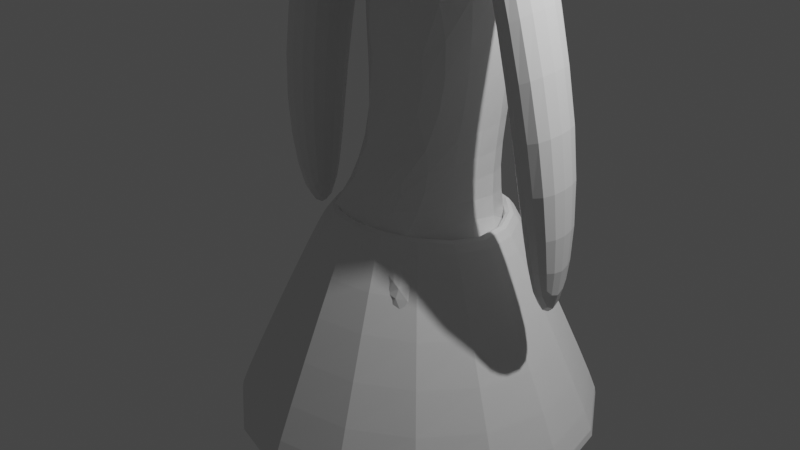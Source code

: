 # Source: untitled.blend  (saved by Blender 2.83.20; exported with 4.5.12 LTS)
import bpy
from mathutils import Matrix  # noqa: F401  (used for matrix-valued properties, if any)

bpy.ops.wm.read_factory_settings(use_empty=True)
scene = bpy.context.scene
scene.name = 'Scene'

# ---- collections
col_collection = bpy.data.collections.new('Collection'); scene.collection.children.link(col_collection)

# ---- materials (node trees are filled in below, after node groups)
mat_material = bpy.data.materials.new('Material')
mat_material.alpha_threshold = 0.0
mat_material.use_transparent_shadow = False
mat_material.line_color = (0.0, 0.0, 0.0, 1.0)

# ---- material node trees
mat_material.use_nodes = True; mat_material.node_tree.nodes.clear()
_N = mat_material.node_tree.nodes; _L = mat_material.node_tree.links
n0 = _N.new('ShaderNodeOutputMaterial'); n0.name = 'Material Output'; n0.location = (300, 300)
n1 = _N.new('ShaderNodeBsdfPrincipled'); n1.name = 'Principled BSDF'; n1.location = (10, 300)
n1.distribution = 'GGX'
n1.subsurface_method = 'BURLEY'
n1.inputs[2].default_value = 0.4
n1.inputs[3].default_value = 1.45
n1.inputs[27].default_value = (0.0, 0.0, 0.0, 1.0)
n1.inputs[28].default_value = 1.0
_L.new(n1.outputs[0], n0.inputs[0])
n0.is_active_output = True

# ---- world
world_world = bpy.data.worlds.new('World'); scene.world = world_world
world_world.use_nodes = True; world_world.node_tree.nodes.clear()
_N = world_world.node_tree.nodes; _L = world_world.node_tree.links
n0 = _N.new('ShaderNodeOutputWorld'); n0.name = 'World Output'; n0.location = (300, 300)
n1 = _N.new('ShaderNodeBackground'); n1.name = 'Background'; n1.location = (10, 300)
n1.inputs[0].default_value = (0.05088, 0.05088, 0.05088, 1.0)
_L.new(n1.outputs[0], n0.inputs[0])
n0.is_active_output = True
world_world.color = (0.05088, 0.05088, 0.05088)
world_world.use_sun_shadow = False
world_world.sun_shadow_jitter_overblur = 0.0

# ---- cameras
cam_camera = bpy.data.cameras.new('Camera')
cam_camera.clip_end = 100.0
cam_camera.ortho_scale = 7.314

# ---- lights
light_light = bpy.data.lights.new('Light', 'POINT')
light_light.transmission_factor = 0.0
light_light.energy = 1000.0
light_light.shadow_soft_size = 0.1
light_light.shadow_maximum_resolution = 0.006
light_light.use_absolute_resolution = True

# ---- meshes
me_cube = bpy.data.meshes.new('Cube')
me_cube.from_pydata([(0.6354, 1.0, 1.0), (1.416, -0.4945, -1.614), (0.6354, -0.3551, 1.0), (0.3299, -0.1571, -2.301), (-0.6354, 1.0, 1.0), (0.3299, 0.6626, -2.301), (-0.6354, -0.3551, 1.0), (1.416, 1.0, -1.614), (0.2179, -0.3371, -1.384), (0.6354, -0.7689, 0.4367), (-0.6354, -0.7744, 0.3629), (-0.007831, -0.6683, -1.292), (0.6354, 1.0, 0.1989), (-0.6364, 0.9991, 0.1496), (1.0, 1.0, -0.3131), (0.2602, 0.2973, -1.38), (1.0, -1.0, -0.3131), (-0.25, 0.2844, -1.377), (-1.0, 1.0, -0.3131), (-1.0, -0.7207, -0.3131), (-0.2876, 0.6626, -2.301), (-1.487, 1.0, -1.614), (-1.487, -0.4945, -1.614), (-0.2876, -0.1571, -2.301), (-1.181, -0.6049, -1.005), (1.233, -0.745, -0.9677), (-1.265, 0.7839, -7.745), (1.568, 0.3632, -4.078), (0.9905, 0.4465, -4.765), (-1.334, 0.2653, -4.078), (-1.334, 1.062, -4.078), (-0.7014, 0.2653, -4.765), (0.9905, 0.9789, -4.765), (1.568, 1.062, -4.078), (-0.7014, 1.062, -4.765), (-0.6212, 0.2653, -8.255), (-1.254, 0.2653, -8.329), (-1.254, 0.7396, -8.329), (1.648, 0.3632, -8.329), (1.071, 0.3632, -8.255), (1.071, 0.7396, -8.255), (1.648, 0.7396, -8.329), (-0.6212, 0.7396, -8.255), (-0.6336, 0.7895, -7.714), (1.058, 0.7897, -7.712), (1.637, 0.7833, -7.754), (-0.6337, 1.663, -8.034), (-1.265, 1.657, -8.064), (-1.254, 1.613, -8.403), (1.071, 1.613, -8.328), (1.648, 1.613, -8.403), (-0.6213, 1.613, -8.328), (1.058, 1.663, -8.032), (1.637, 1.657, -8.074), (-0.6338, 2.035, -8.065), (-1.266, 2.03, -8.096), (-1.254, 1.985, -8.434), (1.071, 1.985, -8.359), (1.648, 1.985, -8.434), (-0.6214, 1.985, -8.359), (1.058, 2.035, -8.063), (1.637, 2.029, -8.105), (0.872, -0.2873, 3.205), (-0.8719, -0.2865, 3.205), (0.9241, 0.4672, 3.188), (-0.9241, 0.465, 3.188), (1.128, -0.4235, 3.727), (-1.13, -0.4194, 3.734), (1.064, 0.4255, 3.715), (-1.076, 0.4179, 3.751), (0.05113, 0.4013, -1.277), (0.1677, 0.6329, -0.9454), (0.15, 0.409, -1.165), (-0.1427, 0.6333, -0.9454), (-0.01908, 0.4013, -1.277), (-0.124, 0.4106, -1.164), (0.7729, -0.3551, 2.719), (-0.7729, -0.3551, 2.719), (0.7729, 1.0, 2.719), (-0.7729, 1.0, 2.719), (1.174, -0.5834, 3.851), (0.8277, -0.3866, 3.087), (-0.8278, -0.3866, 3.087), (-1.175, -0.5765, 3.852), (0.88, 0.6026, 3.071), (-0.88, 0.6009, 3.071), (1.106, 0.542, 3.828), (-1.12, 0.5336, 3.868), (1.934, -0.419, 1.409), (1.271, -0.2828, 1.385), (-1.266, -0.282, 1.432), (-1.935, -0.4148, 1.381), (1.311, 0.4717, 1.311), (-1.298, 0.4695, 1.353), (1.858, 0.4301, 1.479), (-1.901, 0.4224, 1.462), (1.871, -0.1953, -0.3652), (1.522, -0.1235, -0.3778), (-1.329, -0.1195, -0.3486), (-1.674, -0.1879, -0.3746), (1.543, 0.2744, -0.4171), (-1.346, 0.2674, -0.3891), (1.831, 0.2524, -0.3283), (-1.656, 0.2432, -0.3328), (-0.0238, -0.9302, 0.1719), (-0.01619, -0.8091, -0.2781), (0.4845, -0.971, -0.2728), (-0.472, -0.9437, -0.2789), (-0.005171, -0.5326, -0.9295), (0.6117, -0.824, -1.222), (-0.21, -0.9984, -0.4407), (-0.5083, -0.8736, -0.9945), (-0.09908, -0.819, -0.9279), (0.1608, -0.9909, -0.4519), (0.1039, -0.8203, -0.9314), (-0.6334, 0.9963, 0.1472), (1.225, -0.3075, 4.21), (0.7192, -0.6078, 4.22), (0.975, -0.6045, 4.181), (1.192, -0.591, 3.966), (-0.7365, -0.6078, 4.22), (-1.229, -0.3057, 4.22), (-1.192, -0.5863, 3.967), (0.712, 0.8818, 4.179), (1.213, 0.585, 4.179), (1.155, 0.7056, 3.99), (1.135, 0.9037, 3.922), (-1.227, 0.5704, 4.22), (-0.7431, 0.8754, 4.21), (-1.152, 0.894, 3.975), (-1.171, 0.6987, 4.039), (-0.5186, 0.1288, 4.205), (-0.02583, -0.173, 4.205), (0.4724, 0.1319, 4.194), (-0.02766, 0.4292, 4.195), (-0.02155, 0.4392, 4.765), (-0.8113, 0.1387, 4.776), (-0.01972, -0.163, 4.776), (0.4785, 0.1419, 4.765), (-1.075, 0.4605, 5.991), (-1.566, 0.1601, 6.002), (-1.073, -0.1416, 6.002), (-0.5748, 0.1633, 5.991), (-0.4468, 0.6247, 7.741), (-0.6084, 0.1903, 8.432), (-0.4314, -0.246, 7.742), (-0.2674, 0.1948, 7.041), (1.036, 1.423, 6.467), (1.453, 0.9884, 7.043), (1.047, 0.552, 6.456), (0.6248, 0.9929, 5.873)], [], [(17, 115, 13, 73, 75), (108, 114, 105), (17, 75, 74, 11), (19, 10, 13, 18), (21, 20, 34, 30), (73, 13, 71), (14, 12, 9, 16), (72, 71, 12, 15), (14, 16, 25, 7), (25, 109, 1), (3, 5, 32, 28), (19, 18, 21, 24), (15, 14, 7, 5), (111, 110, 19), (11, 111, 23), (18, 17, 20, 21), (30, 34, 43, 26), (22, 111, 24), (28, 32, 44, 39), (7, 25, 1), (24, 21, 22), (23, 22, 29, 31), (1, 3, 28, 27), (5, 7, 33, 32), (20, 23, 31, 34), (22, 21, 30, 29), (7, 1, 27, 33), (10, 9, 2), (9, 12, 0, 2), (10, 6, 4, 13), (39, 40, 41, 38), (42, 35, 36, 37), (32, 33, 45, 44), (27, 28, 39, 38), (31, 29, 36, 35), (29, 30, 26, 36), (33, 27, 38, 45), (34, 31, 35, 43), (50, 49, 57, 58), (36, 26, 37), (41, 40, 49, 50), (43, 35, 42), (42, 37, 48, 51), (45, 38, 41), (39, 44, 40), (49, 52, 60, 57), (45, 41, 50, 53), (43, 42, 51, 46), (40, 44, 52, 49), (26, 43, 46, 47), (37, 26, 47, 48), (44, 45, 53, 52), (55, 54, 59, 56), (60, 61, 58, 57), (47, 46, 54, 55), (52, 53, 61, 60), (46, 51, 59, 54), (51, 48, 56, 59), (48, 47, 55, 56), (53, 50, 58, 61), (6, 76, 77), (4, 6, 77, 79), (2, 0, 78, 76), (85, 87, 130, 129, 79), (67, 69, 95, 91), (66, 62, 89, 88), (123, 128, 134), (0, 4, 78), (79, 78, 4), (17, 11, 23, 20), (15, 12, 14), (70, 71, 72), (73, 74, 75), (70, 74, 73), (11, 74, 70, 8), (82, 81, 80), (81, 77, 76), (84, 81, 76, 78), (82, 85, 79, 77), (133, 116, 124), (119, 118, 83, 80), (129, 128, 123, 126, 78, 79), (86, 84, 78, 126, 125), (62, 66, 80, 81), (67, 63, 82, 83), (64, 62, 81, 84), (63, 65, 85, 82), (66, 68, 86, 80), (65, 69, 87, 85), (68, 64, 84, 86), (69, 67, 83, 87), (94, 88, 96, 102), (92, 94, 102, 100), (69, 65, 93, 95), (65, 63, 90, 93), (63, 67, 91, 90), (64, 68, 94, 92), (68, 66, 88, 94), (62, 64, 92, 89), (97, 100, 102, 96), (101, 98, 99, 103), (89, 92, 100, 97), (88, 89, 97, 96), (91, 95, 103, 99), (95, 93, 101, 103), (93, 90, 98, 101), (90, 91, 99, 98), (110, 105, 107), (10, 104, 9), (107, 105, 104), (105, 106, 104), (19, 107, 10), (8, 109, 11), (11, 108, 112), (113, 16, 106), (19, 24, 111), (110, 111, 112), (109, 113, 114), (1, 109, 3), (105, 110, 112), (105, 113, 106), (8, 15, 5, 3), (16, 109, 25), (19, 110, 107), (16, 113, 109), (73, 71, 70), (112, 108, 105), (105, 114, 113), (11, 114, 108), (112, 111, 11), (23, 111, 22), (3, 109, 8), (8, 70, 72, 15), (104, 106, 9), (106, 16, 9), (104, 10, 107), (2, 6, 10), (76, 6, 2), (77, 81, 82), (80, 83, 82), (131, 127, 121), (11, 109, 114), (12, 13, 4, 0), (13, 115, 17, 18), (71, 13, 12), (83, 118, 117, 120, 122), (80, 86, 125, 124, 116, 119), (87, 83, 122, 121, 127, 130), (116, 117, 118, 119), (120, 121, 122), (123, 124, 125, 126), (127, 128, 129, 130), (131, 132, 137, 136), (131, 121, 120, 132), (123, 134, 133, 124), (132, 117, 116, 133), (127, 131, 134, 128), (120, 117, 132), (137, 138, 142, 141), (132, 133, 138, 137), (134, 131, 136, 135), (133, 134, 135, 138), (142, 139, 143, 146), (135, 136, 140, 139), (138, 135, 139, 142), (136, 137, 141, 140), (145, 146, 150, 149), (140, 141, 145, 144), (141, 142, 146, 145), (139, 140, 144, 143), (148, 149, 150, 147), (143, 144, 148, 147), (146, 143, 147, 150), (144, 145, 149, 148)])
_uv = me_cube.uv_layers.new(name='UVMap')
_uv.uv.foreach_set('vector', [0.3768, 0.3341, 0.5186, 0.2504, 0.5185, 0.2506, 0.3956, 0.3343, 0.3756, 0.3436, 0.4253, 0.878, 0.4254, 0.8513, 0.4981, 0.879, 0.2109, 0.5, 0.2192, 0.5, 0.2235, 0.5437, 0.2109, 0.75, 0.4758, 0.0, 0.5447, 0.0, 0.5183, 0.25, 0.4609, 0.25, 0.4609, 0.25, 0.375, 0.3359, 0.375, 0.3359, 0.4609, 0.25, 0.3956, 0.3343, 0.5185, 0.2506, 0.3958, 0.4201, 0.4609, 0.5, 0.5249, 0.5, 0.5496, 0.75, 0.4759, 0.75, 0.375, 0.4096, 0.3958, 0.4201, 0.5249, 0.5, 0.375, 0.4141, 0.4609, 0.5, 0.4759, 0.75, 0.4759, 0.75, 0.4609, 0.5, 0.4776, 0.75, 0.4279, 0.7916, 0.4776, 0.75, 0.2891, 0.75, 0.2891, 0.5, 0.2891, 0.5, 0.2891, 0.75, 0.4758, 0.0, 0.4609, 0.25, 0.4609, 0.25, 0.4758, 0.0, 0.375, 0.4141, 0.4609, 0.5, 0.4609, 0.5, 0.375, 0.4141, 0.4414, 0.9707, 0.4527, 0.9463, 0.4758, 1.0, 0.375, 0.9141, 0.4217, 0.9539, 0.375, 0.9141, 0.4609, 0.25, 0.375, 0.3359, 0.375, 0.3359, 0.4609, 0.25, 0.4609, 0.25, 0.375, 0.3359, 0.375, 0.3359, 0.4609, 0.25, 0.4758, 1.0, 0.4217, 0.9539, 0.4758, 1.0, 0.2891, 0.75, 0.2891, 0.5, 0.2891, 0.5, 0.2891, 0.75, 0.4609, 0.5, 0.4759, 0.75, 0.4759, 0.75, 0.4758, 0.0, 0.4609, 0.25, 0.4758, 0.0, 0.375, 0.9141, 0.4758, 1.0, 0.4758, 1.0, 0.375, 0.9141, 0.4776, 0.75, 0.375, 0.8359, 0.375, 0.8359, 0.4776, 0.75, 0.375, 0.4141, 0.4609, 0.5, 0.4609, 0.5, 0.375, 0.4141, 0.2109, 0.5, 0.2109, 0.75, 0.2109, 0.75, 0.2109, 0.5, 0.4758, 0.0, 0.4609, 0.25, 0.4609, 0.25, 0.4758, 0.0, 0.4609, 0.5, 0.4759, 0.75, 0.4759, 0.75, 0.4609, 0.5, 0.5902, 1.0, 0.5968, 0.75, 0.625, 0.75, 0.5957, 0.75, 0.5249, 0.5, 0.625, 0.5, 0.625, 0.75, 0.5902, 0.0, 0.625, 0.0, 0.625, 0.25, 0.5194, 0.25, 0.2891, 0.75, 0.2891, 0.5, 0.4609, 0.5, 0.4759, 0.75, 0.2109, 0.5, 0.2109, 0.75, 0.125, 0.75, 0.125, 0.5, 0.375, 0.4141, 0.4609, 0.5, 0.4609, 0.5, 0.375, 0.4141, 0.4776, 0.75, 0.375, 0.8359, 0.375, 0.8359, 0.4776, 0.75, 0.375, 0.9141, 0.4758, 1.0, 0.4758, 1.0, 0.375, 0.9141, 0.4758, 0.0, 0.4609, 0.25, 0.4609, 0.25, 0.4758, 0.0, 0.4609, 0.5, 0.4759, 0.75, 0.4759, 0.75, 0.4609, 0.5, 0.2109, 0.5, 0.2109, 0.75, 0.2109, 0.75, 0.2109, 0.5, 0.4609, 0.5, 0.2891, 0.5, 0.2891, 0.5, 0.4609, 0.5, 0.4758, 0.0, 0.4609, 0.25, 0.4609, 0.25, 0.4609, 0.5, 0.2891, 0.5, 0.2891, 0.5, 0.4609, 0.5, 0.2109, 0.5, 0.2109, 0.75, 0.2109, 0.5, 0.2109, 0.5, 0.125, 0.5, 0.125, 0.5, 0.2109, 0.5, 0.4609, 0.5, 0.4759, 0.75, 0.4609, 0.5, 0.2891, 0.75, 0.2891, 0.5, 0.2891, 0.5, 0.2891, 0.5, 0.2891, 0.5, 0.2891, 0.5, 0.2891, 0.5, 0.4609, 0.5, 0.4609, 0.5, 0.4609, 0.5, 0.4609, 0.5, 0.2109, 0.5, 0.2109, 0.5, 0.2109, 0.5, 0.2109, 0.5, 0.2891, 0.5, 0.2891, 0.5, 0.2891, 0.5, 0.2891, 0.5, 0.4609, 0.25, 0.375, 0.3359, 0.375, 0.3359, 0.4609, 0.25, 0.4609, 0.25, 0.4609, 0.25, 0.4609, 0.25, 0.4609, 0.25, 0.375, 0.4141, 0.4609, 0.5, 0.4609, 0.5, 0.375, 0.4141, 0.4609, 0.25, 0.375, 0.3359, 0.375, 0.3359, 0.4609, 0.25, 0.375, 0.4141, 0.4609, 0.5, 0.4609, 0.5, 0.375, 0.4141, 0.4609, 0.25, 0.375, 0.3359, 0.375, 0.3359, 0.4609, 0.25, 0.375, 0.4141, 0.4609, 0.5, 0.4609, 0.5, 0.375, 0.4141, 0.2109, 0.5, 0.2109, 0.5, 0.2109, 0.5, 0.2109, 0.5, 0.2109, 0.5, 0.125, 0.5, 0.125, 0.5, 0.2109, 0.5, 0.4609, 0.25, 0.4609, 0.25, 0.4609, 0.25, 0.4609, 0.25, 0.4609, 0.5, 0.4609, 0.5, 0.4609, 0.5, 0.4609, 0.5, 0.625, 1.0, 0.625, 0.75, 0.625, 1.0, 0.625, 0.25, 0.625, 0.0, 0.625, 0.0, 0.625, 0.25, 0.625, 0.75, 0.625, 0.5, 0.625, 0.5, 0.625, 0.75, 0.625, 0.1834, 0.625, 0.186, 0.625, 0.2171, 0.625, 0.25, 0.625, 0.25, 0.625, 0.01893, 0.625, 0.1636, 0.625, 0.1636, 0.625, 0.01893, 0.625, 0.732, 0.625, 0.7238, 0.625, 0.7238, 0.625, 0.732, 0.6764, 0.5007, 0.8255, 0.5027, 0.7521, 0.5765, 0.625, 0.5, 0.625, 0.25, 0.625, 0.5, 0.0, 0.0, 0.625, 0.5, 0.625, 0.25, 0.2109, 0.5305, 0.2109, 0.75, 0.2109, 0.75, 0.2109, 0.5, 0.375, 0.4141, 0.5249, 0.5, 0.4609, 0.5, 0.2824, 0.5437, 0.2823, 0.5, 0.2846, 0.5, 0.3956, 0.3343, 0.375, 0.3485, 0.376, 0.3477, 0.2824, 0.5437, 0.2235, 0.5437, 0.2234, 0.5, 0.2241, 0.75, 0.2235, 0.5437, 0.2824, 0.5437, 0.2828, 0.75, 0.625, 0.004957, 0.625, 0.745, 0.625, 0.7561, 0.625, 0.745, 0.625, 0.0, 0.625, 0.75, 0.625, 0.5665, 0.625, 0.745, 0.625, 0.75, 0.625, 0.5, 0.625, 0.004957, 0.625, 0.1834, 0.625, 0.25, 0.625, 0.0, 0.7012, 0.626, 0.6251, 0.6997, 0.6254, 0.5501, 0.625, 0.7542, 0.625, 0.6701, 0.625, -0.00487, 0.625, 0.7561, 0.731, 0.4182, 0.766, 0.441, 0.4408, 0.2631, 0.3103, 0.191, 0.2151, 0.1349, 0.0, 0.0, 0.625, 0.5639, 0.625, 0.5665, 0.625, 0.5, 0.625, 0.5, 0.625, 0.5333, 0.625, 0.7238, 0.625, 0.732, 0.625, 0.7561, 0.625, 0.745, 0.625, 0.01893, 0.625, 0.02634, 0.625, 0.004957, 0.625, -0.00487, 0.625, 0.5885, 0.625, 0.7238, 0.625, 0.745, 0.625, 0.5665, 0.625, 0.02634, 0.625, 0.1613, 0.625, 0.1834, 0.625, 0.004957, 0.625, 0.732, 0.625, 0.5862, 0.625, 0.5639, 0.625, 0.7561, 0.625, 0.1613, 0.625, 0.1636, 0.625, 0.186, 0.625, 0.1834, 0.625, 0.5862, 0.625, 0.5885, 0.625, 0.5665, 0.625, 0.5639, 0.625, 0.1636, 0.625, 0.01893, 0.625, -0.00487, 0.625, 0.186, 0.625, 0.5862, 0.625, 0.732, 0.625, 0.732, 0.625, 0.5862, 0.625, 0.5885, 0.625, 0.5862, 0.625, 0.5862, 0.625, 0.5885, 0.625, 0.1636, 0.625, 0.1613, 0.625, 0.1613, 0.625, 0.1636, 0.625, 0.1613, 0.625, 0.02634, 0.625, 0.02634, 0.625, 0.1613, 0.625, 0.02634, 0.625, 0.01893, 0.625, 0.01893, 0.625, 0.02634, 0.625, 0.5885, 0.625, 0.5862, 0.625, 0.5862, 0.625, 0.5885, 0.625, 0.5862, 0.625, 0.732, 0.625, 0.732, 0.625, 0.5862, 0.625, 0.7238, 0.625, 0.5885, 0.625, 0.5885, 0.625, 0.7238, 0.625, 0.7238, 0.625, 0.5885, 0.625, 0.5862, 0.625, 0.732, 0.625, 0.1613, 0.625, 0.02634, 0.625, 0.01893, 0.625, 0.1636, 0.625, 0.7238, 0.625, 0.5885, 0.625, 0.5885, 0.625, 0.7238, 0.625, 0.732, 0.625, 0.7238, 0.625, 0.7238, 0.625, 0.732, 0.625, 0.01893, 0.625, 0.1636, 0.625, 0.1636, 0.625, 0.01893, 0.625, 0.1636, 0.625, 0.1613, 0.625, 0.1613, 0.625, 0.1636, 0.625, 0.1613, 0.625, 0.02634, 0.625, 0.02634, 0.625, 0.1613, 0.625, 0.02634, 0.625, 0.01893, 0.625, 0.01893, 0.625, 0.02634, 0.4527, 0.9463, 0.4981, 0.879, 0.4966, 0.9719, 0.5902, 1.0, 0.5484, 0.8797, 0.5968, 0.75, 0.4966, 0.9719, 0.4981, 0.879, 0.5484, 0.8797, 0.4981, 0.879, 0.5015, 0.7765, 0.5484, 0.8797, 0.4758, 1.0, 0.4966, 0.9719, 0.5447, 1.0, 0.375, 0.8422, 0.4061, 0.826, 0.375, 0.8773, 0.375, 0.8773, 0.4253, 0.878, 0.4252, 0.8999, 0.4533, 0.8015, 0.4776, 0.75, 0.4998, 0.7774, 0.4758, 1.0, 0.4393, 0.9689, 0.4414, 0.9707, 0.4527, 0.9463, 0.4132, 0.9183, 0.4252, 0.8999, 0.4061, 0.826, 0.435, 0.8114, 0.4254, 0.8513, 0.4776, 0.75, 0.4197, 0.7984, 0.375, 0.8359, 0.4981, 0.879, 0.4527, 0.9463, 0.4252, 0.8999, 0.4981, 0.879, 0.4533, 0.8015, 0.4998, 0.7774, 0.2891, 0.7283, 0.2891, 0.5, 0.2891, 0.5, 0.2891, 0.75, 0.4776, 0.75, 0.4477, 0.775, 0.4776, 0.75, 0.4758, 1.0, 0.4527, 0.9463, 0.4966, 0.9719, 0.4776, 0.75, 0.4533, 0.8015, 0.4399, 0.7815, 0.2234, 0.5, 0.2823, 0.5, 0.2824, 0.5437, 0.4252, 0.8999, 0.4253, 0.878, 0.4981, 0.879, 0.4981, 0.879, 0.4254, 0.8513, 0.4533, 0.8015, 0.375, 0.8773, 0.4254, 0.8513, 0.4253, 0.878, 0.4252, 0.8999, 0.4063, 0.9191, 0.375, 0.8773, 0.375, 0.9141, 0.4217, 0.9539, 0.4758, 1.0, 0.375, 0.8359, 0.4197, 0.7984, 0.375, 0.8359, 0.2828, 0.75, 0.2824, 0.5437, 0.2846, 0.5, 0.2891, 0.5, 0.5484, 0.8797, 0.5015, 0.7765, 0.5525, 0.75, 0.4987, 0.7761, 0.4776, 0.75, 0.5525, 0.75, 0.5484, 0.8797, 0.5447, 1.0, 0.4966, 0.9719, 0.625, 0.75, 0.625, 1.0, 0.5902, 1.0, 0.625, 0.75, 0.625, 1.0, 0.625, 0.75, 0.625, 0.0, 0.625, 0.745, 0.625, 0.004957, 0.625, 0.7561, 0.625, -0.00487, 0.625, 0.004957, 0.8023, 0.6269, 0.875, 0.5538, 0.875, 0.6997, 0.375, 0.8773, 0.4061, 0.826, 0.4254, 0.8513, 0.5249, 0.5, 0.5194, 0.25, 0.625, 0.25, 0.625, 0.5, 0.5183, 0.25, 0.5186, 0.2504, 0.3768, 0.3341, 0.4609, 0.25, 0.3958, 0.4201, 0.5185, 0.2506, 0.5249, 0.5, 0.625, -0.00487, 0.625, 0.6701, 0.625, 0.5944, 0.625, 0.1503, 0.625, -0.003356, 0.625, 0.7561, 0.625, 0.5639, 0.625, 0.5333, 0.625, 0.5501, 0.625, 0.6997, 0.625, 0.7542, 0.625, 0.186, 0.625, -0.00487, 0.625, -0.003356, 0.625, 0.051, 0.625, 0.1989, 0.625, 0.2171, 0.6251, 0.6997, 0.6634, 0.7128, 0.6444, 0.7312, 0.629, 0.7461, 0.8249, 0.75, 0.8612, 0.7362, 0.8708, 0.7458, 0.6764, 0.5007, 0.6388, 0.5134, 0.6373, 0.5118, 0.6325, 0.5001, 0.875, 0.5538, 0.8394, 0.5391, 0.8701, 0.5083, 0.875, 0.5324, 0.8023, 0.6269, 0.7522, 0.6771, 0.7522, 0.6771, 0.8023, 0.6269, 0.8023, 0.6269, 0.875, 0.6997, 0.8249, 0.75, 0.7522, 0.6771, 0.6764, 0.5007, 0.7521, 0.5765, 0.7012, 0.626, 0.6254, 0.5501, 0.7522, 0.6771, 0.6769, 0.75, 0.6251, 0.6997, 0.7012, 0.626, 0.875, 0.5538, 0.8023, 0.6269, 0.7521, 0.5765, 0.8255, 0.5027, 0.8249, 0.75, 0.6769, 0.75, 0.7522, 0.6771, 0.7522, 0.6771, 0.7012, 0.626, 0.7012, 0.626, 0.7522, 0.6771, 0.7522, 0.6771, 0.7012, 0.626, 0.7012, 0.626, 0.7522, 0.6771, 0.7521, 0.5765, 0.8023, 0.6269, 0.8023, 0.6269, 0.7521, 0.5765, 0.7012, 0.626, 0.7521, 0.5765, 0.7521, 0.5765, 0.7012, 0.626, 0.7012, 0.626, 0.7521, 0.5765, 0.7521, 0.5765, 0.7012, 0.626, 0.7521, 0.5765, 0.8023, 0.6269, 0.8023, 0.6269, 0.7521, 0.5765, 0.7012, 0.626, 0.7521, 0.5765, 0.7521, 0.5765, 0.7012, 0.626, 0.8023, 0.6269, 0.7522, 0.6771, 0.7522, 0.6771, 0.8023, 0.6269, 0.7522, 0.6771, 0.7012, 0.626, 0.7012, 0.626, 0.7522, 0.6771, 0.8023, 0.6269, 0.7522, 0.6771, 0.7522, 0.6771, 0.8023, 0.6269, 0.7522, 0.6771, 0.7012, 0.626, 0.7012, 0.626, 0.7522, 0.6771, 0.7521, 0.5765, 0.8023, 0.6269, 0.8023, 0.6269, 0.7521, 0.5765, 0.8023, 0.6269, 0.7522, 0.6771, 0.7012, 0.626, 0.7521, 0.5765, 0.7521, 0.5765, 0.8023, 0.6269, 0.8023, 0.6269, 0.7521, 0.5765, 0.7012, 0.626, 0.7521, 0.5765, 0.7521, 0.5765, 0.7012, 0.626, 0.8023, 0.6269, 0.7522, 0.6771, 0.7522, 0.6771, 0.8023, 0.6269])
me_cube.materials.append(mat_material)
me_cube.use_remesh_preserve_volume = False
me_cube.use_remesh_preserve_attributes = False
me_cube.use_mirror_vertex_groups = False
me_cube.update()
me_torus = bpy.data.meshes.new('Torus')
me_torus.from_pydata([(1.442, 0.0, 0.0), (1.182, 0.0, 0.26), (0.9223, 0.0, 3.184e-17), (1.359e-07, 1.8, 0.0), (1.163e-07, 1.54, 0.26), (9.664e-08, 1.28, 3.184e-17), (-1.578, 1.574e-07, 0.0), (-1.318, 1.346e-07, 0.26), (-1.058, 1.119e-07, 3.184e-17), (1.359e-07, -1.488, 0.3207), (1.163e-07, -1.228, 0.5807), (9.664e-08, -0.9685, 0.3207), (3.017, -2.723e-08, -1.947), (2.909, 1.332e-08, -1.986), (3.166e-09, 2.909, -1.986), (1.74e-07, 3.017, -1.947), (-2.909, 1.059e-07, -1.986), (-3.017, 2.365e-07, -1.947), (-2.98e-08, -2.909, -1.986), (1.74e-07, -3.017, -1.947)], [], [(0, 3, 4, 1), (1, 4, 5, 2), (12, 15, 3, 0), (19, 12, 0, 9), (3, 6, 7, 4), (4, 7, 8, 5), (15, 17, 6, 3), (8, 11, 18, 16), (6, 9, 10, 7), (7, 10, 11, 8), (17, 19, 9, 6), (9, 0, 1, 10), (10, 1, 2, 11), (2, 5, 14, 13), (5, 8, 16, 14), (13, 14, 15, 12), (14, 16, 17, 15), (16, 18, 19, 17), (12, 19, 18, 13), (11, 2, 13, 18)])
_uv = me_torus.uv_layers.new(name='UVMap')
_uv.uv.foreach_set('vector', [0.5, 0.5, 0.75, 0.5, 0.75, 0.75, 0.5, 0.75, 0.5, 0.75, 0.75, 0.75, 0.75, 1.0, 0.5, 1.0, 0.5, 0.3176, 0.75, 0.3176, 0.75, 0.5, 0.5, 0.5, 0.25, 0.3176, 0.5, 0.3176, 0.5, 0.5, 0.25, 0.5, 0.75, 0.5, 1.0, 0.5, 1.0, 0.75, 0.75, 0.75, 0.75, 0.75, 1.0, 0.75, 1.0, 1.0, 0.75, 1.0, 0.75, 0.3176, 1.0, 0.3176, 1.0, 0.5, 0.75, 0.5, 0.0, 0.0, 0.25, 0.0, 0.25, 0.186, 0.0, 0.186, 0.0, 0.5, 0.25, 0.5, 0.25, 0.75, 0.0, 0.75, 0.0, 0.75, 0.25, 0.75, 0.25, 1.0, 0.0, 1.0, 0.0, 0.3176, 0.25, 0.3176, 0.25, 0.5, 0.0, 0.5, 0.25, 0.5, 0.5, 0.5, 0.5, 0.75, 0.25, 0.75, 0.25, 0.75, 0.5, 0.75, 0.5, 1.0, 0.25, 1.0, 0.5, 0.0, 0.75, 0.0, 0.75, 0.186, 0.5, 0.186, 0.75, 0.0, 1.0, 0.0, 1.0, 0.186, 0.75, 0.186, 0.5, 0.186, 0.75, 0.186, 0.75, 0.3176, 0.5, 0.3176, 0.75, 0.186, 1.0, 0.186, 1.0, 0.3176, 0.75, 0.3176, 0.0, 0.186, 0.25, 0.186, 0.25, 0.3176, 0.0, 0.3176, 0.5, 0.3176, 0.25, 0.3176, 0.25, 0.186, 0.5, 0.186, 0.25, 0.0, 0.5, 0.0, 0.5, 0.186, 0.25, 0.186])
me_torus.use_remesh_fix_poles = True
me_torus.use_remesh_preserve_attributes = False
me_torus.use_mirror_vertex_groups = False
me_torus.update()
arm_x = bpy.data.armatures.new('Арматура')  # bones are not reproduced

# ---- objects
ob_cube = bpy.data.objects.new('Cube', me_cube)
ob_light = bpy.data.objects.new('Light', light_light)
ob_camera = bpy.data.objects.new('Camera', cam_camera)
ob_torus = bpy.data.objects.new('Torus', me_torus)
ob_x = bpy.data.objects.new('Арматура', arm_x)

# ---- transforms, parenting, visibility, modifiers, constraints
ob_cube.parent = ob_x
ob_cube.matrix_parent_inverse = Matrix(((1.0, -0.0, 0.0, -0.0), (-0.0, 1.0, -0.0, 0.0), (0.0, -0.0, 1.0, -11.98), (-0.0, 0.0, -0.0, 1.0)))
ob_cube.location = (0.07114, 0.0, 8.151)
ob_cube.lock_rotations_4d = False
ob_cube.empty_display_type = 'ARROWS'
ob_cube.lineart.crease_threshold = 0.0
_vg = ob_cube.vertex_groups.new(name='Bone')
for _i, _w in zip([117, 118, 119, 120, 122, 123, 124, 125, 126, 128, 129, 131, 132, 133, 134, 135, 138], [0.2135, 0.1152, 0.0285, 0.1327, 0.04942, 0.1298, 0.01587, 0.009824, 0.03303, 0.1139, 0.03062, 0.1167, 0.8671, 0.1571, 0.5888, 0.1076, 0.4407]): _vg.add([_i], _w, 'REPLACE')
_vg = ob_cube.vertex_groups.new(name='Bone.001')
for _i, _w in zip([131, 132, 134, 135, 136, 137, 138, 142], [0.09957, 0.004568, 0.08792, 0.8515, 0.8747, 0.9643, 0.5403, 0.03448]): _vg.add([_i], _w, 'REPLACE')
_vg = ob_cube.vertex_groups.new(name='Bone.002')
for _i, _w in zip([135, 136, 139, 140, 141, 142, 143, 145, 146, 147, 148, 149, 150], [0.002161, 0.05733, 0.9565, 0.9954, 0.9986, 0.9167, 0.03125, 0.06641, 0.1343, 0.03105, 0.01966, 0.04344, 0.05893]): _vg.add([_i], _w, 'REPLACE')
_vg = ob_cube.vertex_groups.new(name='Bone.003')
for _i, _w in zip([142, 143, 144, 145, 146, 147, 148, 149, 150], [0.008326, 0.9182, 0.9998, 0.92, 0.8171, 0.4432, 0.4406, 0.5805, 0.5761]): _vg.add([_i], _w, 'REPLACE')
_vg = ob_cube.vertex_groups.new(name='Bone.004')
for _i, _w in zip([143, 146, 147, 148, 149, 150], [0.03251, 0.03682, 0.515, 0.5236, 0.3713, 0.3627]): _vg.add([_i], _w, 'REPLACE')
_vg = ob_cube.vertex_groups.new(name='Bone.005')
for _i, _w in zip([67, 77, 79, 81, 82, 83, 85, 87, 117, 118, 120, 121, 122, 123, 127, 128, 129, 130, 131, 132, 134, 136], [0.01336, 0.0575, 0.05463, 0.0264, 0.5591, 0.7712, 0.09739, 0.2114, 0.07513, 0.1179, 0.594, 0.5462, 0.6759, 0.09961, 0.5192, 0.6454, 0.5421, 0.3788, 0.6777, 0.03023, 0.1599, 0.03868]): _vg.add([_i], _w, 'REPLACE')
_vg = ob_cube.vertex_groups.new(name='Bone.009')
for _i, _w in zip([63, 65, 67, 69, 77, 79, 82, 83, 85, 87, 120, 121, 122, 127, 128, 129, 130, 131], [0.9471, 0.8993, 0.9649, 0.9761, 0.005239, 0.133, 0.2094, 0.1653, 0.6492, 0.7721, 0.1588, 0.4314, 0.3087, 0.4556, 0.1112, 0.2678, 0.5847, 0.07636]): _vg.add([_i], _w, 'REPLACE')
_vg = ob_cube.vertex_groups.new(name='Bone.010')
for _i, _w in zip([65, 90, 91, 93, 95, 98, 99, 101, 103], [0.0506, 0.994, 0.9904, 0.9877, 0.9878, 0.9999, 0.9999, 0.9995, 0.9998]): _vg.add([_i], _w, 'REPLACE')
_vg = ob_cube.vertex_groups.new(name='Bone.006')
for _i, _w in zip([64, 66, 68, 78, 80, 81, 84, 86, 116, 117, 118, 119, 120, 123, 124, 125, 126, 128, 129, 132, 133, 134], [0.05884, 0.02975, 0.08199, 0.08909, 0.8468, 0.1584, 0.3956, 0.7041, 0.9661, 0.6824, 0.7321, 0.9568, 0.09641, 0.6626, 0.8551, 0.7915, 0.7634, 0.06637, 0.0005037, 0.05656, 0.7897, 0.1402]): _vg.add([_i], _w, 'REPLACE')
_vg = ob_cube.vertex_groups.new(name='Bone.007')
for _i, _w in zip([62, 64, 66, 68, 76, 78, 80, 81, 82, 84, 86, 116, 119, 123, 124, 125, 126], [0.9248, 0.862, 0.9565, 0.9013, 0.05391, 0.06116, 0.1077, 0.6059, 0.02048, 0.396, 0.2401, 0.004838, 0.04876, 0.02451, 0.07039, 0.1245, 0.08045]): _vg.add([_i], _w, 'REPLACE')
_vg = ob_cube.vertex_groups.new(name='Bone.008')
for _i, _w in zip([62, 64, 88, 89, 92, 94, 96, 97, 100, 102], [0.02865, 0.05204, 0.993, 0.9915, 0.9906, 0.9868, 0.9999, 1.0, 0.9999, 0.9998]): _vg.add([_i], _w, 'REPLACE')
_vg = ob_cube.vertex_groups.new(name='Bone.011')
_vg = ob_cube.vertex_groups.new(name='Bone.012')
for _i, _w in zip([0, 2, 4, 6, 65, 76, 77, 78, 79, 81, 82, 84, 85, 86, 123, 125, 126, 128, 129], [0.06486, 0.01814, 0.06381, 0.01353, 0.0166, 0.8499, 0.8529, 0.7405, 0.7142, 0.1604, 0.1636, 0.1602, 0.2056, 0.003258, 0.01544, 0.00498, 0.07037, 0.02521, 0.105]): _vg.add([_i], _w, 'REPLACE')
_vg = ob_cube.vertex_groups.new(name='Bone.013')
for _i, _w in zip([0, 2, 4, 6, 10, 13, 77, 78, 79, 104, 115], [0.1305, 0.07115, 0.7388, 0.8795, 0.09577, 0.07508, 0.02509, 0.009537, 0.04603, 0.003211, 0.04617]): _vg.add([_i], _w, 'REPLACE')
_vg = ob_cube.vertex_groups.new(name='Bone.014')
for _i, _w in zip([0, 2, 4, 6, 9, 12, 16, 76, 78, 104, 106], [0.6845, 0.8039, 0.1014, 0.03452, 0.1396, 0.08835, 0.009704, 0.02793, 0.02956, 0.0217, 0.02302]): _vg.add([_i], _w, 'REPLACE')
_vg = ob_cube.vertex_groups.new(name='Bone.015')
for _i, _w in zip([0, 2, 4, 6, 9, 10, 11, 12, 13, 14, 16, 18, 19, 24, 25, 71, 73, 104, 105, 106, 107, 108, 109, 110, 111, 112, 113, 114, 115], [0.08006, 0.07355, 0.06073, 0.02234, 0.707, 0.7583, 0.0333, 0.6734, 0.6914, 0.1607, 0.2578, 0.1581, 0.1592, 0.06886, 0.07269, 0.1412, 0.1084, 0.7443, 0.5983, 0.5798, 0.6147, 0.1555, 0.0682, 0.518, 0.09467, 0.1973, 0.3748, 0.1714, 0.4451]): _vg.add([_i], _w, 'REPLACE')
_vg = ob_cube.vertex_groups.new(name='Bone.016')
for _i, _w in zip([8, 9, 10, 11, 12, 13, 15, 16, 17, 18, 19, 20, 21, 22, 23, 24, 25, 30, 70, 71, 72, 73, 74, 75, 104, 105, 106, 107, 108, 109, 110, 111, 112, 113, 114, 115], [0.1654, 0.001718, 0.06877, 0.7257, 0.02379, 0.1414, 0.01381, 0.06041, 0.9127, 0.7558, 0.5021, 0.9764, 0.9775, 0.9594, 0.9734, 0.7993, 0.02968, 0.004119, 0.285, 0.2014, 0.1058, 0.5808, 0.6439, 0.7867, 0.08765, 0.2025, 0.1071, 0.2164, 0.5499, 0.1405, 0.318, 0.7764, 0.5973, 0.2505, 0.3675, 0.405]): _vg.add([_i], _w, 'REPLACE')
_vg = ob_cube.vertex_groups.new(name='Bone.017')
for _i, _w in zip([26, 29, 30, 31, 34, 35, 36, 37, 42, 43, 47], [0.9757, 0.9758, 0.9727, 0.9984, 0.9976, 0.9856, 0.9831, 0.09767, 0.08532, 0.9796, 0.005912]): _vg.add([_i], _w, 'REPLACE')
_vg = ob_cube.vertex_groups.new(name='Bone.021')
for _i, _w in zip([37, 42, 46, 47, 48, 51, 54, 55, 56, 59], [0.9023, 0.9147, 0.9785, 0.972, 0.99, 1.009, 0.9972, 0.9954, 0.9969, 0.9996]): _vg.add([_i], _w, 'REPLACE')
_vg = ob_cube.vertex_groups.new(name='Bone.018')
for _i, _w in zip([1, 3, 5, 7, 8, 9, 10, 11, 12, 13, 14, 15, 16, 17, 18, 19, 24, 25, 70, 71, 72, 73, 74, 75, 104, 105, 106, 107, 108, 109, 110, 111, 112, 113, 114, 115], [0.9698, 0.9691, 0.9912, 0.9847, 0.8161, 0.1047, 0.04716, 0.2286, 0.1706, 0.06435, 0.7929, 0.9636, 0.6453, 0.06775, 0.0641, 0.3215, 0.1234, 0.8762, 0.7097, 0.6336, 0.8795, 0.2935, 0.3504, 0.1851, 0.1031, 0.1753, 0.2656, 0.1325, 0.2872, 0.7846, 0.1451, 0.1228, 0.1967, 0.3579, 0.4526, 0.08332]): _vg.add([_i], _w, 'REPLACE')
_vg = ob_cube.vertex_groups.new(name='Bone.019')
for _i, _w in zip([27, 28, 32, 33, 38, 39, 40, 41, 44, 45, 53], [0.9794, 0.9992, 0.9991, 0.9792, 0.9917, 0.9891, 0.05024, 0.04901, 0.9712, 0.9693, 0.0026]): _vg.add([_i], _w, 'REPLACE')
_vg = ob_cube.vertex_groups.new(name='Bone.020')
for _i, _w in zip([40, 41, 44, 45, 49, 50, 52, 53, 57, 58, 60, 61], [0.9498, 0.9505, 0.007723, 0.01149, 0.9964, 1.011, 0.9783, 0.9737, 0.9993, 1.0, 0.9978, 0.9985]): _vg.add([_i], _w, 'REPLACE')
_m = ob_cube.modifiers.new('Подразделения', 'SUBSURF')
_m.uv_smooth = 'PRESERVE_CORNERS'
_m = ob_cube.modifiers.new('Арматура', 'ARMATURE')
_m.object = ob_x
ob_light.location = (4.076, 1.005, 14.05)
ob_light.rotation_euler = (0.6503, 0.05522, 1.866)
ob_light.lock_rotations_4d = False
ob_light.empty_display_type = 'ARROWS'
ob_light.color = (0.0, 0.0, 0.0, 0.0)
ob_light.lineart.crease_threshold = 0.0
ob_camera.location = (7.359, -6.926, 13.11)
ob_camera.rotation_euler = (1.109, 0.0, 0.8149)
ob_camera.lock_rotations_4d = False
ob_camera.empty_display_type = 'ARROWS'
ob_camera.color = (0.0, 0.0, 0.0, 0.0)
ob_camera.display_type = 'WIRE'
ob_camera.lineart.crease_threshold = 0.0
ob_torus.parent = ob_x
ob_torus.matrix_parent_inverse = Matrix(((1.0, -0.0, 0.0, -0.0), (-0.0, 1.0, -0.0, 0.0), (0.0, -0.0, 1.0, -11.98), (-0.0, 0.0, -0.0, 1.0)))
ob_torus.location = (0.1383, 0.0, 8.151)
ob_torus.lineart.crease_threshold = 0.0
_vg = ob_torus.vertex_groups.new(name='Bone')
_vg = ob_torus.vertex_groups.new(name='Bone.001')
_vg = ob_torus.vertex_groups.new(name='Bone.002')
_vg = ob_torus.vertex_groups.new(name='Bone.003')
_vg = ob_torus.vertex_groups.new(name='Bone.004')
_vg = ob_torus.vertex_groups.new(name='Bone.005')
_vg = ob_torus.vertex_groups.new(name='Bone.009')
_vg = ob_torus.vertex_groups.new(name='Bone.010')
for _i, _w in zip([1, 2, 3, 4, 5, 6, 7, 8, 9, 10, 11, 14, 15, 16, 17, 18, 19], [0.0216, 0.004655, 0.05974, 0.1262, 0.1984, 0.1288, 0.5175, 0.8094, 0.01931, 0.1379, 0.2073, 0.09392, 0.08665, 0.4364, 0.4076, 0.09578, 0.08828]): _vg.add([_i], _w, 'REPLACE')
_vg = ob_torus.vertex_groups.new(name='Bone.006')
_vg = ob_torus.vertex_groups.new(name='Bone.007')
_vg = ob_torus.vertex_groups.new(name='Bone.008')
for _i, _w in zip([0, 1, 2, 3, 4, 5, 7, 8, 9, 10, 11, 12, 13, 14, 15, 18, 19], [0.2091, 0.5397, 0.8214, 0.06864, 0.1314, 0.208, 0.01978, 0.006391, 0.03175, 0.1373, 0.2272, 0.4646, 0.4902, 0.1038, 0.09578, 0.101, 0.09291]): _vg.add([_i], _w, 'REPLACE')
_vg = ob_torus.vertex_groups.new(name='Bone.011')
_vg = ob_torus.vertex_groups.new(name='Bone.012')
_vg = ob_torus.vertex_groups.new(name='Bone.013')
for _i, _w in zip([5, 10, 11], [0.0551, 0.02171, 0.09037]): _vg.add([_i], _w, 'REPLACE')
_vg = ob_torus.vertex_groups.new(name='Bone.014')
_vg = ob_torus.vertex_groups.new(name='Bone.015')
for _i, _w in zip([1, 5, 9, 10, 11, 14, 15, 18, 19], [0.001418, 0.02546, 0.03301, 0.1832, 0.1062, 0.1089, 0.1024, 0.1492, 0.1417]): _vg.add([_i], _w, 'REPLACE')
_vg = ob_torus.vertex_groups.new(name='Bone.016')
for _i, _w in zip([0, 1, 2, 3, 4, 5, 6, 7, 8, 9, 10, 11, 12, 13, 14, 15, 16, 17, 18, 19], [0.05425, 0.06614, 0.006564, 0.09746, 0.1844, 0.1157, 0.4253, 0.1969, 0.072, 0.4349, 0.2438, 0.1995, 0.02806, 0.03826, 0.07957, 0.07447, 0.388, 0.4229, 0.446, 0.4701]): _vg.add([_i], _w, 'REPLACE')
_vg = ob_torus.vertex_groups.new(name='Bone.017')
_vg = ob_torus.vertex_groups.new(name='Bone.021')
_vg = ob_torus.vertex_groups.new(name='Bone.018')
for _i, _w in zip([0, 1, 2, 3, 4, 5, 6, 7, 8, 9, 10, 11, 12, 13, 14, 15, 16, 17, 18, 19], [0.7019, 0.3236, 0.1017, 0.7395, 0.5118, 0.385, 0.426, 0.2187, 0.06951, 0.4404, 0.2619, 0.1694, 0.4602, 0.4246, 0.5976, 0.6252, 0.1344, 0.1341, 0.1864, 0.1865]): _vg.add([_i], _w, 'REPLACE')
_vg = ob_torus.vertex_groups.new(name='Bone.019')
_vg = ob_torus.vertex_groups.new(name='Bone.020')
_m = ob_torus.modifiers.new('Подразделения', 'SUBSURF')
_m.uv_smooth = 'PRESERVE_CORNERS'
_m.levels = 3
_m = ob_torus.modifiers.new('Арматура', 'ARMATURE')
_m.object = ob_x
ob_x.location = (0.2168, -0.05567, 11.98)
ob_x.lineart.crease_threshold = 0.0

# ---- collection membership
col_collection.objects.link(ob_cube)
col_collection.objects.link(ob_light)
col_collection.objects.link(ob_camera)
col_collection.objects.link(ob_torus)
col_collection.objects.link(ob_x)

# ---- scene / render settings (as saved in the file)
scene.camera = ob_camera
scene.frame_start = 1; scene.frame_end = 109; scene.frame_set(70)
scene.render.engine = 'BLENDER_EEVEE_NEXT'
scene.cycles.use_denoising = False
scene.cycles.samples = 128
scene.cycles.sampling_pattern = 'TABULATED_SOBOL'
scene.cycles.use_adaptive_sampling = False
scene.cycles.use_light_tree = False
scene.view_settings.view_transform = 'Filmic'
bpy.context.view_layer.update()
